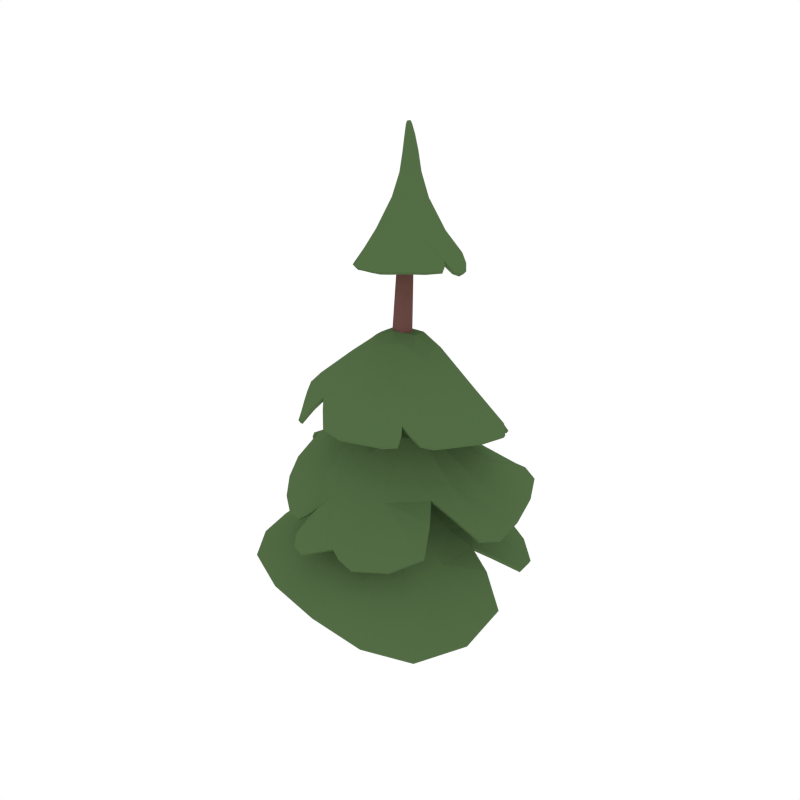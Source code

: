 # Source: PineTree_2.blend  (saved by Blender 2.79.0; exported with 4.5.12 LTS)
import bpy
from mathutils import Matrix  # noqa: F401  (used for matrix-valued properties, if any)

bpy.ops.wm.read_factory_settings(use_empty=True)
scene = bpy.context.scene
scene.name = 'Scene'

# ---- collections
col_collection_1 = bpy.data.collections.new('Collection 1'); scene.collection.children.link(col_collection_1)

# ---- materials (node trees are filled in below, after node groups)
mat_wood = bpy.data.materials.new('Wood')
mat_wood.alpha_threshold = 0.0
mat_wood.diffuse_color = (0.1529, 0.07036, 0.05951, 1.0)
mat_wood.roughness = 0.5
mat_green = bpy.data.materials.new('Green')
mat_green.alpha_threshold = 0.0
mat_green.diffuse_color = (0.08744, 0.1523, 0.05986, 1.0)
mat_green.roughness = 0.5
mat_darkgreen = bpy.data.materials.new('DarkGreen')
mat_darkgreen.alpha_threshold = 0.0
mat_darkgreen.diffuse_color = (0.05316, 0.09084, 0.03697, 1.0)
mat_darkgreen.roughness = 0.5

# ---- material node trees

# ---- world
world_world = bpy.data.worlds.new('World'); scene.world = world_world
world_world.color = (1.0, 1.0, 1.0)
world_world.use_sun_shadow = False
world_world.sun_shadow_jitter_overblur = 0.0
world_world.cycles.sampling_method = 'NONE'
world_world.cycles.sample_map_resolution = 256

# ---- meshes
me_cylinder_024 = bpy.data.meshes.new('Cylinder.024')
me_cylinder_024.from_pydata([(-0.1987, 0.0005223, -0.01642), (-0.09858, 0.207, -0.01642), (0.1291, 0.2258, -0.01642), (0.2571, 0.03827, -0.01642), (0.158, -0.1681, -0.01642), (-0.06937, -0.1869, -0.01642), (-0.1898, -0.02885, 0.8169), (-0.06423, -0.03033, 1.332), (-0.1347, -0.005009, 1.887), (-0.17, 0.1632, 3.105), (-0.152, 0.206, 3.112), (-0.1028, 0.07218, 1.899), (-0.02772, 0.05821, 1.345), (-0.1421, 0.07919, 0.8341), (-0.1068, 0.2114, 3.123), (-0.02131, 0.08184, 1.918), (0.06611, 0.0693, 1.365), (-0.01986, 0.08934, 0.8311), (-0.07942, 0.1739, 3.127), (0.0286, 0.01448, 1.924), (0.1234, -0.008149, 1.373), (0.04969, -0.01128, 0.8337), (-0.09721, 0.1311, 3.119), (-0.003118, -0.06271, 1.912), (0.08693, -0.09669, 1.36), (-0.0023, -0.12, 0.826), (-0.1423, 0.1257, 3.108), (-0.08451, -0.0724, 1.892), (-0.006903, -0.1078, 1.339), (-0.1216, -0.1275, 0.8172), (-0.08565, 0.1255, 0.4869), (0.05934, 0.1375, 0.4861), (0.141, 0.01813, 0.4868), (0.07821, -0.1127, 0.4849), (-0.06586, -0.1241, 0.4827), (-0.1479, -0.005241, 0.4826), (-0.1605, 0.02258, 1.18), (0.1969, -0.5832, 0.8548), (-0.2461, -0.5958, 0.9426), (0.0552, 0.5874, 0.8433), (0.03382, 0.03868, 1.18), (0.05181, -0.1787, 1.183), (0.4626, -0.1943, 0.8464), (-0.6034, 0.1438, 0.8567), (-0.1515, -0.1801, 1.183), (0.3953, 0.2546, 0.8783), (-0.2916, 0.5542, 0.8135), (-0.5857, -0.2674, 0.9217), (-0.4674, -0.3627, 1.854), (0.01463, 0.1572, 2.237), (-0.3917, -0.1484, 2.042), (-0.4075, 0.097, 2.05), (0.4227, 0.03166, 1.98), (0.05034, 0.03186, 2.262), (-0.08344, -0.02333, 2.276), (0.0416, 0.4099, 1.916), (-0.1197, 0.1264, 2.246), (0.2598, -0.246, 2.041), (0.3563, 0.2499, 1.912), (-0.2315, 0.3574, 1.981), (-0.3032, -0.3136, 2.001), (-0.05765, -0.3447, 2.044), (-0.1377, 0.034, 2.265), (0.2398, -0.451, 1.928), (-0.009874, 0.08019, 1.734), (-0.2602, -0.4684, 1.404), (0.4261, 0.306, 1.385), (0.09561, -0.04532, 1.715), (-0.0252, -0.1794, 1.726), (-0.2306, 0.4195, 1.411), (-0.144, -0.02613, 1.748), (0.4361, -0.09198, 1.396), (0.1977, 0.4911, 1.37), (-0.4863, 0.1193, 1.462), (-0.1273, -0.5767, 1.311), (0.1979, -0.4465, 1.325), (-0.1159, -0.142, 1.74), (-0.1278, 0.2517, 3.239), (-0.3216, 0.1843, 2.874), (-0.2588, 0.3035, 2.906), (0.1142, 0.02706, 2.909), (-0.05924, 0.2018, 3.237), (-0.08055, 0.2372, 3.24), (0.05232, 0.3175, 2.872), (-0.1081, 0.1323, 3.228), (-0.05111, -0.04144, 2.947), (0.1526, 0.1494, 2.881), (-0.09557, 0.3734, 2.886), (-0.33, 0.07773, 2.826), (-0.2371, -0.006302, 2.884), (-0.06931, 0.1581, 3.233), (-0.116, -0.1469, 2.824), (-0.1144, 0.1552, 3.446), (-0.1502, 0.1999, 3.463), (-0.1425, 0.1589, 3.446), (-0.1575, 0.1706, 3.451), (-0.1289, 0.2099, 3.467), (-0.1733, 0.2336, 3.235), (-0.1936, 0.1722, 3.228), (-0.1651, 0.1447, 3.227), (-0.193, 0.201, 3.231), (-0.1049, 0.1655, 3.548), (-0.1082, 0.1513, 3.547), (-0.1241, 0.1531, 3.546), (-0.1195, 0.1697, 3.547), (-0.1262, 0.1617, 3.546), (-0.1054, 0.2049, 3.466), (-0.09662, 0.1686, 3.451), (-0.1584, 0.184, 3.456), (-0.09356, 0.1893, 3.46), (-0.4601, -0.2327, 1.473), (0.3492, -0.8699, 0.5246), (0.6495, 0.5841, 0.5315), (-0.5123, 0.8551, 0.4863), (-0.8599, -0.4979, 0.6888), (0.08446, -0.3387, 1.102), (0.1772, 0.09472, 1.105), (-0.1888, 0.2044, 1.088), (-0.3071, -0.1911, 1.118), (-0.4633, 0.375, 0.8227), (0.2724, 0.43, 0.8661), (0.3714, -0.4471, 0.817), (-0.4443, -0.4811, 0.9456), (-0.3587, -0.9066, 0.7006), (0.1944, 0.9202, 0.5609), (-0.1661, -0.3364, 1.124), (0.02653, 0.2257, 1.095), (-0.02199, -0.6251, 0.9125), (-0.1127, 0.5265, 0.8931), (-0.05354, -0.1905, 1.183), (0.7966, -0.3394, 0.4487), (-0.9011, 0.3609, 0.5289), (0.209, -0.1711, 1.099), (-0.3154, 0.04692, 1.099), (-0.06776, 0.03258, 1.18), (0.05094, -0.06546, 1.182), (0.3585, 0.008215, 0.9686), (-0.5463, -0.05565, 0.9563), (-0.1627, -0.07697, 1.182), (0.6543, 0.04312, 0.7417), (0.5797, 0.2206, 0.7336), (-0.1393, 0.9571, 0.6476), (-0.2075, 0.9123, 0.6341), (-0.8899, -0.003956, 0.7408), (-0.852, -0.1003, 0.7544), (-0.5047, -0.417, 1.795), (-0.42, -0.5575, 1.745), (0.5299, -0.3771, 1.809), (0.5319, 0.3789, 1.612), (-0.4187, 0.4702, 1.763), (-0.1736, -0.1091, 2.21), (0.1109, -0.07208, 2.214), (0.1333, 0.1835, 2.154), (-0.1464, 0.2163, 2.173), (0.2144, 0.3416, 1.901), (0.3493, -0.1314, 2.026), (-0.1946, -0.2872, 2.077), (-0.3564, 0.2418, 2.024), (-0.6276, 0.09231, 1.848), (0.6655, -0.06398, 1.763), (-0.2255, 0.1067, 2.2), (0.1751, 0.04621, 2.188), (-0.4107, -0.04407, 2.057), (0.3601, 0.1422, 2.0), (-0.1253, 0.07108, 2.257), (-0.01307, -0.6305, 1.788), (0.1513, 0.5788, 1.608), (-0.06691, -0.1297, 2.223), (0.0117, 0.2486, 2.151), (0.03322, 0.09768, 2.249), (-0.01477, 0.003662, 2.269), (0.07497, -0.2269, 2.127), (-0.08523, 0.3637, 2.008), (-0.0522, 0.1464, 2.24), (0.114, -0.4218, 1.988), (0.3428, -0.4561, 1.867), (0.6466, 0.1736, 1.788), (0.6079, 0.2105, 1.769), (-0.09293, 0.5603, 1.789), (-0.1525, 0.5255, 1.807), (-0.3314, -0.5175, 1.851), (-0.2261, -0.02293, 2.212), (-0.2465, -0.513, 1.856), (-0.5953, -0.2553, 1.848), (-0.4512, -0.2766, 1.923), (-0.1071, 0.017, 2.268), (-0.3142, -0.1845, 2.073), (-0.4049, -0.3558, 1.898), (0.2969, -0.5781, 1.82), (-0.2227, -0.8402, 1.019), (0.7919, -0.01122, 1.08), (0.2154, 0.8187, 1.064), (-0.7704, 0.1603, 1.218), (-0.08324, -0.3125, 1.625), (0.2079, -0.09236, 1.63), (0.07761, 0.204, 1.639), (-0.2451, 0.04791, 1.68), (-0.008196, 0.4805, 1.385), (0.4669, 0.08039, 1.399), (0.01365, -0.5032, 1.366), (-0.7437, -0.09509, 1.349), (-0.6361, -0.4539, 1.204), (0.6963, 0.4571, 1.117), (-0.2545, -0.1098, 1.682), (0.2061, 0.07578, 1.63), (-0.3548, -0.3785, 1.451), (0.2924, 0.3647, 1.436), (-0.1214, -0.09277, 1.742), (0.3994, -0.6487, 1.0), (-0.3092, 0.7275, 1.098), (0.05543, -0.2708, 1.621), (-0.09061, 0.1924, 1.658), (0.04206, 0.02143, 1.725), (0.03751, -0.1121, 1.72), (0.2597, -0.2326, 1.46), (-0.3159, 0.2561, 1.499), (-0.07898, 0.03251, 1.741), (0.4801, -0.3444, 1.233), (0.5338, -0.1905, 1.23), (0.5073, 0.6672, 1.196), (0.439, 0.678, 1.185), (-0.5094, 0.4863, 1.271), (-0.5401, 0.4039, 1.28), (-0.05688, -0.8026, 1.037), (-0.1739, -0.2498, 1.658), (0.0891, -0.7664, 1.024), (-0.4002, -0.6929, 1.135), (-0.2401, -0.6531, 1.178), (-0.07274, -0.1454, 1.734), (-0.1725, -0.4589, 1.429), (-0.2349, -0.6807, 1.164), (-0.4261, 0.004441, 2.634), (0.03821, -0.2, 2.742), (0.2986, 0.1602, 2.69), (-0.1302, 0.4838, 2.714), (-0.2331, 0.1412, 3.063), (-0.08872, 0.07167, 3.1), (0.008613, 0.1816, 3.082), (-0.1126, 0.286, 3.077), (0.1142, 0.2344, 2.878), (0.02787, -0.02435, 2.932), (-0.2863, 0.0545, 2.88), (-0.1909, 0.3562, 2.902), (-0.3441, 0.3686, 2.72), (0.219, -0.08766, 2.753), (-0.1948, 0.2535, 3.081), (-0.01173, 0.1112, 3.091), (-0.3017, 0.2385, 2.897), (0.1152, 0.09711, 2.928), (-0.06476, 0.2206, 3.239), (-0.2866, -0.1393, 2.678), (0.18, 0.3666, 2.675), (-0.1856, 0.09388, 3.081), (-0.03407, 0.257, 3.076), (-0.1028, 0.2487, 3.24), (-0.1365, 0.1344, 3.227), (-0.1397, 0.01162, 2.991), (-0.02832, 0.3327, 2.917), (-0.08423, 0.1398, 3.23), (-0.167, -0.09384, 2.864), (-0.08417, -0.1024, 2.88), (0.2766, 0.02864, 2.781), (0.271, 0.05752, 2.771), (0.04482, 0.4289, 2.757), (0.005431, 0.4302, 2.76), (-0.3992, -0.01481, 2.665), (-0.2294, 0.1944, 3.074), (-0.3835, -0.02639, 2.671), (-0.4295, 0.1967, 2.699), (-0.3894, 0.1401, 2.732), (-0.06157, 0.181, 3.235), (-0.3003, 0.1432, 2.895), (-0.3863, 0.09052, 2.714), (-0.1059, -0.2188, 2.724), (-0.1791, 0.1791, 3.348), (-0.1148, 0.1552, 3.341), (-0.08271, 0.2058, 3.359), (-0.1351, 0.2374, 3.37), (-0.1675, 0.2228, 3.364), (-0.08784, 0.1749, 3.348), (-0.1282, 0.1551, 3.445), (-0.157, 0.1613, 3.342), (-0.1, 0.2295, 3.368), (-0.1579, 0.177, 3.453), (-0.1535, 0.1646, 3.448), (-0.1167, 0.2094, 3.467), (-0.1801, 0.1992, 3.355), (-0.1406, 0.2066, 3.466), (-0.1523, 0.2466, 3.237), (-0.1879, 0.217, 3.233), (-0.1866, 0.1587, 3.227), (-0.1933, 0.1859, 3.229), (-0.1366, 0.1581, 3.522), (-0.1108, 0.1485, 3.522), (-0.09865, 0.17, 3.526), (-0.12, 0.1828, 3.527), (-0.1311, 0.1779, 3.525), (-0.1015, 0.1554, 3.524), (-0.123, 0.1646, 3.546), (-0.1291, 0.1515, 3.521), (-0.1044, 0.1786, 3.528), (-0.1063, 0.1587, 3.548), (-0.116, 0.1521, 3.547), (-0.1119, 0.168, 3.548), (-0.1373, 0.1675, 3.523), (-0.1242, 0.1584, 3.546), (-0.1566, 0.1916, 3.459), (-0.1031, 0.1595, 3.448), (-0.09702, 0.1978, 3.463), (-0.09382, 0.1795, 3.456), (0.2163, -0.3362, 2.011), (0.3732, -0.424, 1.869), (-0.4442, -0.05091, 1.536), (-0.6927, -0.168, 1.34), (0.6278, -0.6754, 0.4344), (0.4797, 0.7491, 0.555), (-0.6712, -0.7608, 0.7144), (-0.7231, 0.6569, 0.4745), (-0.2986, -0.3324, 1.078), (0.2165, -0.3191, 1.021), (0.1578, 0.2357, 1.04), (-0.3128, 0.1983, 1.021), (0.005523, -0.9411, 0.6398), (-0.06049, 1.016, 0.5811), (-0.04364, -0.3585, 1.117), (-0.08409, 0.2082, 1.108), (0.8181, -0.04044, 0.5552), (-0.9791, 0.0973, 0.6256), (0.1845, -0.04003, 1.128), (-0.3088, -0.07039, 1.125), (-0.05912, -0.07535, 1.182), (0.5074, 0.07541, 0.8529), (0.6881, 0.4122, 0.5658), (-0.1517, 0.8774, 0.689), (-0.3225, 0.9441, 0.5456), (-0.9213, -0.2378, 0.6825), (-0.7941, -0.03808, 0.8065), (-0.3797, -0.5798, 1.761), (0.5954, -0.2653, 1.8), (-0.5704, 0.3177, 1.815), (0.3724, 0.4903, 1.58), (-0.2394, 0.1865, 2.145), (-0.144, -0.158, 2.191), (0.2009, -0.04961, 2.158), (0.1139, 0.2531, 2.085), (-0.6245, -0.1255, 1.86), (0.6969, 0.1185, 1.743), (-0.2324, 0.03205, 2.21), (0.1491, 0.1186, 2.184), (0.1649, -0.626, 1.823), (-0.0357, 0.6126, 1.682), (0.01847, -0.08816, 2.24), (-0.06606, 0.2338, 2.176), (-0.04674, 0.0724, 2.255), (0.131, -0.322, 2.054), (0.363, -0.5127, 1.822), (0.5913, 0.1785, 1.822), (0.6152, 0.2753, 1.682), (-0.2527, 0.542, 1.743), (-0.104, 0.5039, 1.855), (-0.2839, -0.464, 1.915), (-0.1719, -0.5924, 1.779), (-0.1903, -0.05217, 2.223), (-0.5516, -0.3386, 1.822), (-0.391, -0.2714, 1.964), (-0.4592, -0.4901, 1.768), (-0.1481, -0.8538, 1.001), (0.7786, 0.1881, 1.105), (-0.815, -0.04109, 1.267), (-0.02948, 0.814, 1.054), (-0.2983, -0.03465, 1.656), (-0.01134, -0.3493, 1.565), (0.2851, 0.009621, 1.571), (-0.004673, 0.2797, 1.579), (-0.5096, -0.6102, 1.174), (0.5906, 0.6615, 1.14), (-0.2144, -0.1948, 1.673), (0.1378, 0.1365, 1.649), (0.5514, -0.4901, 1.085), (-0.5078, 0.6035, 1.176), (0.123, -0.1759, 1.65), (-0.1617, 0.1235, 1.685), (-0.03419, -0.04982, 1.732), (0.402, -0.2364, 1.322), (0.7167, -0.1383, 1.102), (0.4542, 0.623, 1.23), (0.385, 0.7655, 1.113), (-0.6615, 0.3587, 1.218), (-0.4686, 0.4088, 1.324), (0.02935, -0.7517, 1.066), (0.1899, -0.7607, 0.9794), (-0.123, -0.262, 1.659), (-0.3098, -0.7059, 1.124), (-0.2091, -0.6171, 1.218), (-0.259, -0.7772, 1.078), (-0.4193, -0.02073, 2.635), (0.1191, -0.1627, 2.753), (-0.2494, 0.4571, 2.721), (0.2597, 0.2599, 2.669), (-0.1585, 0.2778, 3.08), (-0.2165, 0.1228, 3.078), (-0.04736, 0.08196, 3.097), (-0.005177, 0.2203, 3.079), (-0.4067, 0.2658, 2.712), (0.2881, -0.0116, 2.756), (-0.2192, 0.2225, 3.079), (-0.00364, 0.1495, 3.095), (-0.1874, -0.1991, 2.712), (0.09621, 0.4373, 2.705), (-0.1362, 0.08787, 3.11), (-0.07365, 0.2721, 3.086), (-0.1367, 0.1629, 3.522), (-0.1288, -0.06044, 2.921), (-0.03352, -0.2139, 2.729), (0.2493, 0.04703, 2.796), (0.301, 0.08647, 2.728), (-0.03057, 0.4682, 2.719), (0.01737, 0.4052, 2.788), (-0.3819, -0.006966, 2.689), (-0.3649, -0.07114, 2.654), (-0.2249, 0.1702, 3.08), (-0.421, 0.1564, 2.699), (-0.3671, 0.1256, 2.752), (-0.4162, 0.04632, 2.661), (-0.1796, 0.1887, 3.351), (-0.1733, 0.1701, 3.345), (-0.1356, 0.1554, 3.34), (-0.09778, 0.1615, 3.343), (-0.08335, 0.1912, 3.354), (-0.08768, 0.2186, 3.364), (-0.1168, 0.2364, 3.37), (-0.1528, 0.2327, 3.368), (-0.1772, 0.2106, 3.359), (-0.1392, 0.1571, 3.502), (-0.1199, 0.1489, 3.521), (-0.1047, 0.1532, 3.503), (-0.09934, 0.163, 3.525), (-0.09961, 0.1806, 3.511), (-0.1118, 0.1819, 3.528), (-0.1298, 0.1878, 3.511), (-0.1354, 0.1723, 3.524), (-0.1154, 0.1605, 3.547), (0.3188, -0.422, 1.901), (0.4591, -0.4223, 1.822), (-0.7177, -0.2858, 1.251), (-0.6663, -0.1035, 1.397), (-0.1565, 0.01855, 1.156), (0.1895, -0.5736, 0.8348), (-0.2441, -0.5863, 0.9206), (0.05191, 0.5781, 0.8212), (0.03089, 0.03446, 1.156), (0.04739, -0.1754, 1.159), (0.4509, -0.1904, 0.8265), (-0.5945, 0.1377, 0.8354), (-0.1484, -0.1774, 1.158), (0.3854, 0.2491, 0.8574), (-0.2848, 0.5457, 0.7921), (-0.5765, -0.265, 0.8995), (-0.4596, -0.3539, 1.834), (0.01095, 0.1486, 2.215), (-0.3823, -0.1426, 2.021), (-0.3963, 0.09342, 2.03), (0.4118, 0.03057, 1.959), (0.04494, 0.03125, 2.238), (-0.08143, -0.01996, 2.251), (0.03667, 0.3958, 1.899), (-0.1155, 0.1199, 2.222), (0.2523, -0.239, 2.019), (0.3482, 0.2379, 1.894), (-0.2264, 0.3445, 1.962), (-0.2946, -0.3055, 1.98), (-0.05694, -0.3336, 2.023), (-0.1329, 0.03326, 2.24), (0.2338, -0.4423, 1.907), (-0.01155, 0.07413, 1.71), (-0.2574, -0.4556, 1.385), (0.4164, 0.3013, 1.363), (0.08856, -0.04492, 1.691), (-0.02809, -0.172, 1.703), (-0.227, 0.4082, 1.39), (-0.1394, -0.02673, 1.723), (0.4243, -0.08643, 1.377), (0.196, 0.4799, 1.349), (-0.4767, 0.1137, 1.44), (-0.1258, -0.5637, 1.292), (0.1905, -0.4351, 1.306), (-0.114, -0.1368, 1.715), (-0.1272, 0.232, 3.234), (-0.3052, 0.1859, 2.859), (-0.2464, 0.2924, 2.892), (0.1036, 0.03374, 2.889), (-0.07789, 0.2002, 3.228), (-0.092, 0.2216, 3.233), (0.04204, 0.3054, 2.857), (-0.1096, 0.1507, 3.219), (-0.05232, -0.02775, 2.928), (0.1386, 0.1452, 2.864), (-0.09731, 0.3572, 2.871), (-0.3137, 0.08116, 2.812), (-0.226, 0.004884, 2.868), (-0.0851, 0.1674, 3.223), (-0.1131, -0.1327, 2.807), (-0.118, 0.1748, 3.447), (-0.1367, 0.1878, 3.452), (-0.1352, 0.1775, 3.447), (-0.1394, 0.1777, 3.445), (-0.1265, 0.192, 3.456), (-0.1601, 0.219, 3.23), (-0.1747, 0.1768, 3.222), (-0.1565, 0.1616, 3.219), (-0.1735, 0.1987, 3.226), (-0.1169, 0.1591, 3.53), (-0.1175, 0.1659, 3.535), (-0.1128, 0.1645, 3.531), (-0.1136, 0.1594, 3.526), (-0.1138, 0.1613, 3.526), (-0.116, 0.1894, 3.457), (-0.1146, 0.1774, 3.451), (-0.1394, 0.1839, 3.448), (-0.1132, 0.1868, 3.456), (-0.4507, -0.2263, 1.452), (0.3413, -0.8602, 0.505), (0.6397, 0.5779, 0.5108), (-0.5043, 0.8467, 0.4656), (-0.8507, -0.4949, 0.6667), (0.07839, -0.3309, 1.08), (0.1693, 0.08972, 1.082), (-0.1836, 0.1965, 1.065), (-0.2996, -0.1886, 1.094), (-0.455, 0.3671, 0.8019), (0.2654, 0.4218, 0.8448), (0.3608, -0.44, 0.7977), (-0.4378, -0.4748, 0.9232), (-0.3571, -0.8967, 0.6788), (0.1894, 0.9107, 0.5395), (-0.1634, -0.3292, 1.101), (0.02383, 0.2174, 1.072), (-0.02486, -0.6146, 0.8914), (-0.1105, 0.5176, 0.8706), (-0.05388, -0.1876, 1.158), (0.7847, -0.3341, 0.4296), (-0.8922, 0.3534, 0.5082), (0.1991, -0.1678, 1.078), (-0.3073, 0.04203, 1.077), (-0.06728, 0.02898, 1.155), (0.04756, -0.06607, 1.157), (0.3474, 0.006996, 0.9476), (-0.537, -0.05734, 0.934), (-0.1595, -0.0775, 1.157), (0.643, 0.04643, 0.7213), (0.5693, 0.2158, 0.7128), (-0.142, 0.9481, 0.6252), (-0.2007, 0.9041, 0.6127), (-0.8814, -0.01005, 0.7192), (-0.8424, -0.09878, 0.7323), (-0.4971, -0.4081, 1.774), (-0.4103, -0.5494, 1.726), (0.5215, -0.3707, 1.788), (0.5242, 0.3656, 1.596), (-0.4129, 0.4575, 1.745), (-0.1672, -0.1023, 2.188), (0.1038, -0.06722, 2.191), (0.1255, 0.1731, 2.135), (-0.1416, 0.2051, 2.153), (0.2074, 0.3279, 1.885), (0.339, -0.1283, 2.004), (-0.1904, -0.277, 2.056), (-0.3474, 0.2329, 2.004), (-0.6161, 0.0892, 1.828), (0.6542, -0.06317, 1.742), (-0.2164, 0.1017, 2.178), (0.1654, 0.04469, 2.166), (-0.3995, -0.04313, 2.036), (0.3504, 0.135, 1.979), (-0.1215, 0.06796, 2.232), (-0.011, -0.6188, 1.768), (0.1448, 0.5647, 1.592), (-0.06655, -0.1209, 2.2), (0.008, 0.2354, 2.133), (0.02929, 0.09314, 2.225), (-0.0164, 0.004348, 2.244), (0.07161, -0.2178, 2.105), (-0.08493, 0.3498, 1.99), (-0.05187, 0.1392, 2.217), (0.1121, -0.4118, 1.967), (0.3353, -0.4483, 1.846), (0.636, 0.1718, 1.767), (0.6002, 0.1983, 1.752), (-0.09792, 0.5466, 1.771), (-0.1485, 0.5121, 1.789), (-0.3222, -0.5095, 1.831), (-0.2176, -0.0203, 2.189), (-0.2448, -0.5009, 1.836), (-0.5859, -0.2494, 1.827), (-0.4432, -0.2682, 1.902), (-0.1041, 0.017, 2.243), (-0.3054, -0.1771, 2.052), (-0.3965, -0.3473, 1.878), (0.2912, -0.5693, 1.799), (-0.2214, -0.8276, 0.9991), (0.7801, -0.007316, 1.06), (0.2153, 0.8067, 1.043), (-0.7603, 0.1544, 1.198), (-0.08324, -0.3005, 1.605), (0.1972, -0.08825, 1.609), (0.0743, 0.1944, 1.617), (-0.2366, 0.04336, 1.658), (-0.007413, 0.4683, 1.365), (0.4551, 0.07985, 1.378), (0.009074, -0.4899, 1.348), (-0.734, -0.09968, 1.328), (-0.6271, -0.4457, 1.184), (0.6855, 0.4534, 1.096), (-0.2456, -0.1065, 1.66), (0.1967, 0.07239, 1.608), (-0.3475, -0.3687, 1.431), (0.2866, 0.3564, 1.414), (-0.1192, -0.0902, 1.717), (0.3931, -0.637, 0.9816), (-0.3067, 0.7155, 1.077), (0.04835, -0.2601, 1.602), (-0.08822, 0.182, 1.636), (0.0376, 0.01925, 1.7), (0.03256, -0.1087, 1.696), (0.2493, -0.2236, 1.442), (-0.3087, 0.2474, 1.478), (-0.07815, 0.02932, 1.716), (0.4722, -0.3348, 1.213), (0.5226, -0.1831, 1.212), (0.4987, 0.6617, 1.174), (0.4376, 0.6671, 1.164), (-0.5052, 0.4759, 1.25), (-0.531, 0.3974, 1.259), (-0.05929, -0.7893, 1.019), (-0.1697, -0.24, 1.636), (0.08325, -0.7537, 1.006), (-0.398, -0.6802, 1.116), (-0.2399, -0.6392, 1.16), (-0.07308, -0.1405, 1.709), (-0.1687, -0.4459, 1.411), (-0.229, -0.6691, 1.145), (-0.4102, 0.007264, 2.619), (0.03522, -0.1867, 2.723), (0.2852, 0.1541, 2.673), (-0.1305, 0.4682, 2.698), (-0.2153, 0.145, 3.053), (-0.08929, 0.08768, 3.085), (-0.007793, 0.1793, 3.068), (-0.1137, 0.2675, 3.067), (0.1007, 0.2259, 2.862), (0.02104, -0.01276, 2.913), (-0.2725, 0.06332, 2.866), (-0.1846, 0.341, 2.887), (-0.3318, 0.3584, 2.705), (0.2102, -0.079, 2.733), (-0.1819, 0.2401, 3.071), (-0.02501, 0.1191, 3.075), (-0.2861, 0.2325, 2.883), (0.102, 0.09809, 2.91), (-0.08123, 0.2109, 3.231), (-0.275, -0.1286, 2.663), (0.1683, 0.3567, 2.659), (-0.1758, 0.1082, 3.068), (-0.04508, 0.2426, 3.066), (-0.1086, 0.2299, 3.234), (-0.1324, 0.1527, 3.219), (-0.1342, 0.02503, 2.974), (-0.03438, 0.3176, 2.903), (-0.09387, 0.1552, 3.22), (-0.1595, -0.08124, 2.847), (-0.08351, -0.08878, 2.862), (0.2662, 0.03336, 2.761), (0.2578, 0.05388, 2.752), (0.03595, 0.417, 2.739), (0.001815, 0.415, 2.744), (-0.3846, -0.008699, 2.649), (-0.211, 0.1932, 3.064), (-0.3709, -0.01682, 2.656), (-0.4137, 0.1979, 2.683), (-0.374, 0.1455, 2.717), (-0.07958, 0.1853, 3.226), (-0.2832, 0.1454, 2.882), (-0.3694, 0.09089, 2.701), (-0.1033, -0.2042, 2.707), (-0.1605, 0.1854, 3.343), (-0.1178, 0.1748, 3.338), (-0.1022, 0.2037, 3.355), (-0.1332, 0.218, 3.364), (-0.1538, 0.2089, 3.358), (-0.1052, 0.1843, 3.344), (-0.1256, 0.1749, 3.446), (-0.1493, 0.1796, 3.339), (-0.1111, 0.2134, 3.362), (-0.1389, 0.1797, 3.446), (-0.1404, 0.1796, 3.446), (-0.1209, 0.1915, 3.457), (-0.1606, 0.1979, 3.35), (-0.1319, 0.1908, 3.454), (-0.1447, 0.2284, 3.232), (-0.1705, 0.2079, 3.228), (-0.1725, 0.1717, 3.22), (-0.1737, 0.186, 3.224), (-0.1194, 0.166, 3.513), (-0.1154, 0.168, 3.522), (-0.1178, 0.167, 3.52), (-0.1172, 0.1667, 3.513), (-0.1191, 0.1665, 3.511), (-0.1187, 0.1655, 3.522), (-0.1146, 0.1606, 3.524), (-0.121, 0.1697, 3.519), (-0.1153, 0.1646, 3.516), (-0.1171, 0.1619, 3.527), (-0.113, 0.165, 3.528), (-0.1129, 0.1599, 3.524), (-0.1196, 0.1672, 3.511), (-0.1137, 0.1607, 3.525), (-0.1394, 0.1851, 3.449), (-0.1153, 0.1754, 3.449), (-0.1134, 0.1875, 3.456), (-0.1135, 0.183, 3.454), (0.2098, -0.3282, 1.989), (0.3657, -0.4161, 1.848), (-0.4341, -0.05057, 1.514), (-0.6838, -0.1616, 1.319), (0.6169, -0.668, 0.4154), (0.4726, 0.7408, 0.5338), (-0.6649, -0.7543, 0.692), (-0.7146, 0.6489, 0.4539), (-0.2922, -0.3268, 1.055), (0.2068, -0.3124, 1.001), (0.1516, 0.2278, 1.018), (-0.305, 0.1909, 0.9996), (0.002068, -0.9302, 0.6191), (-0.06501, 1.007, 0.5596), (-0.04514, -0.3504, 1.094), (-0.08272, 0.2001, 1.085), (0.8061, -0.03576, 0.5359), (-0.9702, 0.08992, 0.6048), (0.1752, -0.04101, 1.106), (-0.3006, -0.07147, 1.102), (-0.05908, -0.07575, 1.156), (0.4971, 0.07411, 0.8313), (0.6773, 0.4071, 0.5455), (-0.1492, 0.869, 0.6662), (-0.3146, 0.9357, 0.5249), (-0.9114, -0.2359, 0.6607), (-0.7854, -0.03994, 0.7839), (-0.369, -0.5722, 1.742), (0.5851, -0.2623, 1.779), (-0.5612, 0.3091, 1.795), (0.3653, 0.4765, 1.564), (-0.2312, 0.1776, 2.125), (-0.1401, -0.1488, 2.169), (0.1912, -0.047, 2.137), (0.1072, 0.24, 2.067), (-0.6132, -0.1241, 1.839), (0.6855, 0.1188, 1.723), (-0.2229, 0.03091, 2.187), (0.1402, 0.1123, 2.163), (0.1637, -0.6154, 1.801), (-0.04206, 0.5985, 1.666), (0.01519, -0.08089, 2.217), (-0.06529, 0.2211, 2.156), (-0.04699, 0.06904, 2.23), (0.1273, -0.3133, 2.032), (0.3554, -0.5049, 1.8), (0.5824, 0.1709, 1.801), (0.6075, 0.2622, 1.666), (-0.2481, 0.5284, 1.726), (-0.104, 0.4905, 1.836), (-0.2797, -0.4537, 1.894), (-0.1694, -0.5803, 1.759), (-0.1828, -0.04705, 2.201), (-0.5438, -0.3301, 1.801), (-0.3824, -0.2633, 1.944), (-0.4511, -0.4812, 1.748), (-0.1498, -0.8406, 0.9819), (0.767, 0.1873, 1.085), (-0.8047, -0.04674, 1.246), (-0.0284, 0.8017, 1.034), (-0.288, -0.03505, 1.635), (-0.01567, -0.3364, 1.547), (0.2737, 0.009339, 1.55), (-0.004602, 0.268, 1.558), (-0.5028, -0.6, 1.154), (0.5803, 0.6571, 1.119), (-0.2072, -0.1879, 1.651), (0.131, 0.13, 1.627), (0.5446, -0.4791, 1.066), (-0.5048, 0.5918, 1.156), (0.1137, -0.1679, 1.63), (-0.1561, 0.1154, 1.663), (-0.0363, -0.04938, 1.707), (0.3921, -0.2281, 1.303), (0.7052, -0.1319, 1.083), (0.4495, 0.6148, 1.208), (0.3846, 0.7537, 1.092), (-0.6517, 0.3526, 1.197), (-0.4617, 0.4007, 1.303), (0.02477, -0.7386, 1.047), (0.1842, -0.7481, 0.9613), (-0.1205, -0.251, 1.639), (-0.3101, -0.6923, 1.105), (-0.205, -0.604, 1.199), (-0.2547, -0.7657, 1.058), (-0.4044, -0.01553, 2.619), (0.1127, -0.1516, 2.734), (-0.243, 0.4429, 2.705), (0.2468, 0.2517, 2.653), (-0.1517, 0.2606, 3.07), (-0.2024, 0.1335, 3.067), (-0.05523, 0.09525, 3.081), (-0.02023, 0.2113, 3.067), (-0.3916, 0.2604, 2.697), (0.2788, -0.00399, 2.736), (-0.2025, 0.2145, 3.069), (-0.01929, 0.1526, 3.08), (-0.1791, -0.1862, 2.696), (0.08524, 0.4268, 2.689), (-0.1309, 0.1039, 3.096), (-0.08005, 0.2548, 3.076), (-0.1188, 0.1661, 3.512), (-0.1241, -0.04803, 2.902), (-0.03454, -0.1996, 2.711), (0.2372, 0.04681, 2.776), (0.2876, 0.08136, 2.71), (-0.03327, 0.4527, 2.704), (0.01179, 0.3912, 2.772), (-0.3683, 0.001163, 2.673), (-0.3525, -0.06124, 2.639), (-0.2064, 0.1707, 3.07), (-0.4057, 0.1615, 2.683), (-0.3506, 0.1287, 2.738), (-0.3995, 0.04671, 2.647), (-0.16, 0.1903, 3.347), (-0.1598, 0.1845, 3.341), (-0.1325, 0.175, 3.338), (-0.1092, 0.1776, 3.34), (-0.1026, 0.1952, 3.35), (-0.1043, 0.2084, 3.358), (-0.1216, 0.2176, 3.364), (-0.1444, 0.2152, 3.362), (-0.1594, 0.2025, 3.354), (-0.1261, 0.1721, 3.499), (-0.117, 0.1687, 3.52), (-0.1169, 0.169, 3.505), (-0.1186, 0.167, 3.521), (-0.1158, 0.1707, 3.503), (-0.1157, 0.1657, 3.514), (-0.1215, 0.1731, 3.497), (-0.1202, 0.1653, 3.51), (-0.1137, 0.161, 3.522), (0.3113, -0.4141, 1.88), (0.4517, -0.4144, 1.801), (-0.7084, -0.2781, 1.231), (-0.6573, -0.1027, 1.375)], [], [(0, 1, 2, 3, 4, 5), (34, 29, 6, 35), (29, 28, 7, 6), (28, 27, 8, 7), (27, 26, 9, 8), (33, 25, 29, 34), (25, 24, 28, 29), (24, 23, 27, 28), (23, 22, 26, 27), (32, 21, 25, 33), (21, 20, 24, 25), (20, 19, 23, 24), (19, 18, 22, 23), (31, 17, 21, 32), (17, 16, 20, 21), (16, 15, 19, 20), (15, 14, 18, 19), (30, 13, 17, 31), (13, 12, 16, 17), (12, 11, 15, 16), (11, 10, 14, 15), (35, 6, 13, 30), (6, 7, 12, 13), (7, 8, 11, 12), (8, 9, 10, 11), (26, 22, 18, 14, 10, 9), (0, 35, 30, 1), (1, 30, 31, 2), (2, 31, 32, 3), (3, 32, 33, 4), (4, 33, 34, 5), (5, 34, 35, 0), (36, 138, 330, 134), (36, 134, 325, 117), (36, 117, 321, 133), (36, 133, 329, 138), (37, 127, 322, 111), (37, 111, 314, 121), (37, 121, 319, 115), (37, 115, 324, 127), (38, 122, 316, 123), (38, 123, 322, 127), (38, 127, 324, 125), (38, 125, 318, 122), (39, 120, 315, 124), (39, 124, 323, 141), (39, 141, 333, 128), (39, 128, 325, 126), (39, 126, 320, 120), (40, 135, 328, 116), (40, 116, 320, 126), (40, 126, 325, 134), (40, 134, 330, 135), (41, 115, 319, 132), (41, 132, 328, 135), (41, 135, 330, 129), (41, 129, 324, 115), (42, 121, 314, 130), (42, 130, 326, 139), (42, 139, 331, 136), (42, 136, 328, 132), (42, 132, 319, 121), (43, 119, 317, 131), (43, 131, 327, 143), (43, 143, 336, 137), (43, 137, 329, 133), (43, 133, 321, 119), (44, 125, 324, 129), (44, 129, 330, 138), (44, 138, 329, 118), (44, 118, 318, 125), (45, 136, 331, 140), (45, 140, 332, 112), (45, 112, 315, 120), (45, 120, 320, 116), (45, 116, 328, 136), (46, 128, 333, 142), (46, 142, 334, 113), (46, 113, 317, 119), (46, 119, 321, 117), (46, 117, 325, 128), (47, 137, 336, 144), (47, 144, 335, 114), (47, 114, 316, 122), (47, 122, 318, 118), (47, 118, 329, 137), (48, 184, 363, 145), (48, 145, 365, 187), (48, 187, 364, 184), (49, 173, 353, 169), (49, 169, 348, 152), (49, 152, 344, 168), (49, 168, 352, 173), (50, 162, 345, 183), (50, 183, 363, 184), (50, 184, 364, 186), (50, 186, 362, 181), (50, 181, 347, 162), (51, 157, 339, 158), (51, 158, 345, 162), (51, 162, 347, 160), (51, 160, 341, 157), (52, 155, 338, 159), (52, 159, 346, 176), (52, 176, 356, 163), (52, 163, 348, 161), (52, 161, 343, 155), (53, 170, 351, 151), (53, 151, 343, 161), (53, 161, 348, 169), (53, 169, 353, 170), (54, 150, 342, 167), (54, 167, 351, 170), (54, 170, 353, 185), (54, 185, 362, 150), (55, 154, 340, 166), (55, 166, 350, 178), (55, 178, 359, 172), (55, 172, 352, 168), (55, 168, 344, 154), (56, 160, 347, 164), (56, 164, 353, 173), (56, 173, 352, 153), (56, 153, 341, 160), (57, 171, 354, 310), (57, 310, 442, 311), (57, 311, 443, 147), (57, 147, 338, 155), (57, 155, 343, 151), (57, 151, 351, 171), (58, 163, 356, 177), (58, 177, 357, 148), (58, 148, 340, 154), (58, 154, 344, 152), (58, 152, 348, 163), (59, 172, 359, 179), (59, 179, 358, 149), (59, 149, 339, 157), (59, 157, 341, 153), (59, 153, 352, 172), (60, 150, 362, 186), (60, 186, 364, 187), (60, 187, 365, 146), (60, 146, 337, 180), (60, 180, 360, 156), (60, 156, 342, 150), (61, 156, 360, 182), (61, 182, 361, 165), (61, 165, 349, 174), (61, 174, 354, 171), (61, 171, 351, 167), (61, 167, 342, 156), (62, 181, 362, 185), (62, 185, 353, 164), (62, 164, 347, 181), (63, 310, 354, 174), (63, 174, 349, 188), (63, 188, 355, 175), (63, 175, 442, 310), (64, 216, 382, 212), (64, 212, 377, 195), (64, 195, 373, 211), (64, 211, 381, 216), (65, 205, 374, 226), (65, 226, 392, 227), (65, 227, 393, 229), (65, 229, 391, 224), (65, 224, 376, 205), (66, 198, 367, 202), (66, 202, 375, 219), (66, 219, 385, 206), (66, 206, 377, 204), (66, 204, 372, 198), (67, 213, 380, 194), (67, 194, 372, 204), (67, 204, 377, 212), (67, 212, 382, 213), (68, 193, 371, 210), (68, 210, 380, 213), (68, 213, 382, 228), (68, 228, 391, 193), (69, 197, 369, 209), (69, 209, 379, 221), (69, 221, 388, 215), (69, 215, 381, 211), (69, 211, 373, 197), (70, 203, 376, 207), (70, 207, 382, 216), (70, 216, 381, 196), (70, 196, 370, 203), (71, 214, 383, 218), (71, 218, 384, 190), (71, 190, 367, 198), (71, 198, 372, 194), (71, 194, 380, 214), (72, 206, 385, 220), (72, 220, 386, 191), (72, 191, 369, 197), (72, 197, 373, 195), (72, 195, 377, 206), (73, 215, 388, 222), (73, 222, 387, 192), (73, 192, 368, 200), (73, 200, 445, 312), (73, 312, 370, 196), (73, 196, 381, 215), (74, 193, 391, 229), (74, 229, 393, 230), (74, 230, 394, 189), (74, 189, 366, 223), (74, 223, 389, 199), (74, 199, 371, 193), (75, 199, 389, 225), (75, 225, 390, 208), (75, 208, 378, 217), (75, 217, 383, 214), (75, 214, 380, 210), (75, 210, 371, 199), (76, 224, 391, 228), (76, 228, 382, 207), (76, 207, 376, 224), (77, 254, 410, 238), (77, 238, 399, 288), (77, 288, 431, 277), (77, 277, 430, 254), (78, 247, 403, 268), (78, 268, 421, 269), (78, 269, 422, 271), (78, 271, 420, 266), (78, 266, 405, 247), (79, 242, 397, 243), (79, 243, 403, 247), (79, 247, 405, 245), (79, 245, 399, 242), (80, 240, 396, 244), (80, 244, 404, 261), (80, 261, 414, 248), (80, 248, 406, 246), (80, 246, 401, 240), (81, 270, 406, 237), (81, 237, 402, 249), (81, 249, 429, 276), (81, 276, 428, 270), (82, 249, 402, 253), (82, 253, 410, 254), (82, 254, 430, 282), (82, 282, 429, 249), (83, 239, 398, 251), (83, 251, 408, 263), (83, 263, 417, 257), (83, 257, 410, 253), (83, 253, 402, 239), (84, 255, 409, 236), (84, 236, 401, 258), (84, 258, 427, 275), (84, 275, 426, 255), (85, 256, 412, 260), (85, 260, 413, 232), (85, 232, 396, 240), (85, 240, 401, 236), (85, 236, 409, 256), (86, 248, 414, 262), (86, 262, 415, 233), (86, 233, 398, 239), (86, 239, 402, 237), (86, 237, 406, 248), (87, 257, 417, 264), (87, 264, 416, 234), (87, 234, 397, 242), (87, 242, 399, 238), (87, 238, 410, 257), (88, 235, 420, 271), (88, 271, 422, 272), (88, 272, 423, 231), (88, 231, 395, 265), (88, 265, 418, 241), (88, 241, 400, 235), (89, 241, 418, 267), (89, 267, 419, 250), (89, 250, 407, 259), (89, 259, 412, 256), (89, 256, 409, 252), (89, 252, 400, 241), (90, 258, 401, 246), (90, 246, 406, 270), (90, 270, 428, 279), (90, 279, 427, 258), (91, 260, 412, 259), (91, 259, 407, 273), (91, 273, 413, 260), (92, 280, 426, 275), (92, 275, 427, 307), (92, 307, 435, 293), (92, 293, 434, 280), (93, 287, 431, 278), (93, 278, 432, 306), (93, 306, 440, 296), (93, 296, 439, 287), (94, 284, 425, 281), (94, 281, 426, 280), (94, 280, 434, 299), (94, 299, 433, 284), (95, 283, 424, 274), (95, 274, 425, 284), (95, 284, 433, 292), (95, 292, 411, 283), (96, 285, 430, 277), (96, 277, 431, 287), (96, 287, 439, 295), (96, 295, 438, 285), (97, 288, 399, 245), (97, 245, 405, 289), (97, 289, 432, 278), (97, 278, 431, 288), (98, 291, 420, 235), (98, 235, 400, 290), (98, 290, 425, 274), (98, 274, 424, 291), (99, 290, 400, 252), (99, 252, 409, 255), (99, 255, 426, 281), (99, 281, 425, 290), (100, 289, 405, 266), (100, 266, 420, 291), (100, 291, 424, 286), (100, 286, 432, 289), (101, 303, 441, 301), (101, 301, 436, 294), (101, 294, 437, 300), (101, 300, 438, 303), (102, 302, 434, 293), (102, 293, 435, 297), (102, 297, 436, 301), (102, 301, 441, 302), (103, 292, 433, 299), (103, 299, 434, 302), (103, 302, 441, 305), (103, 305, 411, 292), (104, 296, 440, 298), (104, 298, 441, 303), (104, 303, 438, 295), (104, 295, 439, 296), (105, 304, 411, 305), (105, 305, 441, 298), (105, 298, 440, 304), (106, 308, 429, 282), (106, 282, 430, 285), (106, 285, 438, 300), (106, 300, 437, 308), (107, 307, 427, 279), (107, 279, 428, 309), (107, 309, 436, 297), (107, 297, 435, 307), (108, 306, 432, 286), (108, 286, 424, 283), (108, 283, 411, 304), (108, 304, 440, 306), (109, 309, 428, 276), (109, 276, 429, 308), (109, 308, 437, 294), (109, 294, 436, 309), (110, 312, 445, 313), (110, 313, 444, 201), (110, 201, 374, 205), (110, 205, 376, 203), (110, 203, 370, 312), (446, 544, 740, 548), (446, 527, 735, 544), (446, 543, 731, 527), (446, 548, 739, 543), (447, 521, 732, 537), (447, 531, 724, 521), (447, 525, 729, 531), (447, 537, 734, 525), (448, 533, 726, 532), (448, 537, 732, 533), (448, 535, 734, 537), (448, 532, 728, 535), (449, 534, 725, 530), (449, 551, 733, 534), (449, 538, 743, 551), (449, 536, 735, 538), (449, 530, 730, 536), (450, 526, 738, 545), (450, 536, 730, 526), (450, 544, 735, 536), (450, 545, 740, 544), (451, 542, 729, 525), (451, 545, 738, 542), (451, 539, 740, 545), (451, 525, 734, 539), (452, 540, 724, 531), (452, 549, 736, 540), (452, 546, 741, 549), (452, 542, 738, 546), (452, 531, 729, 542), (453, 541, 727, 529), (453, 553, 737, 541), (453, 547, 746, 553), (453, 543, 739, 547), (453, 529, 731, 543), (454, 539, 734, 535), (454, 548, 740, 539), (454, 528, 739, 548), (454, 535, 728, 528), (455, 550, 741, 546), (455, 522, 742, 550), (455, 530, 725, 522), (455, 526, 730, 530), (455, 546, 738, 526), (456, 552, 743, 538), (456, 523, 744, 552), (456, 529, 727, 523), (456, 527, 731, 529), (456, 538, 735, 527), (457, 554, 746, 547), (457, 524, 745, 554), (457, 532, 726, 524), (457, 528, 728, 532), (457, 547, 739, 528), (458, 555, 773, 594), (458, 597, 775, 555), (458, 594, 774, 597), (459, 579, 763, 583), (459, 562, 758, 579), (459, 578, 754, 562), (459, 583, 762, 578), (460, 593, 755, 572), (460, 594, 773, 593), (460, 596, 774, 594), (460, 591, 772, 596), (460, 572, 757, 591), (461, 568, 749, 567), (461, 572, 755, 568), (461, 570, 757, 572), (461, 567, 751, 570), (462, 569, 748, 565), (462, 586, 756, 569), (462, 573, 766, 586), (462, 571, 758, 573), (462, 565, 753, 571), (463, 561, 761, 580), (463, 571, 753, 561), (463, 579, 758, 571), (463, 580, 763, 579), (464, 577, 752, 560), (464, 580, 761, 577), (464, 595, 763, 580), (464, 560, 772, 595), (465, 576, 750, 564), (465, 588, 760, 576), (465, 582, 769, 588), (465, 578, 762, 582), (465, 564, 754, 578), (466, 574, 757, 570), (466, 583, 763, 574), (466, 563, 762, 583), (466, 570, 751, 563), (467, 720, 764, 581), (467, 721, 852, 720), (467, 557, 853, 721), (467, 565, 748, 557), (467, 561, 753, 565), (467, 581, 761, 561), (468, 587, 766, 573), (468, 558, 767, 587), (468, 564, 750, 558), (468, 562, 754, 564), (468, 573, 758, 562), (469, 589, 769, 582), (469, 559, 768, 589), (469, 567, 749, 559), (469, 563, 751, 567), (469, 582, 762, 563), (470, 596, 772, 560), (470, 597, 774, 596), (470, 556, 775, 597), (470, 590, 747, 556), (470, 566, 770, 590), (470, 560, 752, 566), (471, 592, 770, 566), (471, 575, 771, 592), (471, 584, 759, 575), (471, 581, 764, 584), (471, 577, 761, 581), (471, 566, 752, 577), (472, 595, 772, 591), (472, 574, 763, 595), (472, 591, 757, 574), (473, 584, 764, 720), (473, 598, 759, 584), (473, 585, 765, 598), (473, 720, 852, 585), (474, 622, 792, 626), (474, 605, 787, 622), (474, 621, 783, 605), (474, 626, 791, 621), (475, 636, 784, 615), (475, 637, 802, 636), (475, 639, 803, 637), (475, 634, 801, 639), (475, 615, 786, 634), (476, 612, 777, 608), (476, 629, 785, 612), (476, 616, 795, 629), (476, 614, 787, 616), (476, 608, 782, 614), (477, 604, 790, 623), (477, 614, 782, 604), (477, 622, 787, 614), (477, 623, 792, 622), (478, 620, 781, 603), (478, 623, 790, 620), (478, 638, 792, 623), (478, 603, 801, 638), (479, 619, 779, 607), (479, 631, 789, 619), (479, 625, 798, 631), (479, 621, 791, 625), (479, 607, 783, 621), (480, 617, 786, 613), (480, 626, 792, 617), (480, 606, 791, 626), (480, 613, 780, 606), (481, 628, 793, 624), (481, 600, 794, 628), (481, 608, 777, 600), (481, 604, 782, 608), (481, 624, 790, 604), (482, 630, 795, 616), (482, 601, 796, 630), (482, 607, 779, 601), (482, 605, 783, 607), (482, 616, 787, 605), (483, 632, 798, 625), (483, 602, 797, 632), (483, 610, 778, 602), (483, 722, 855, 610), (483, 606, 780, 722), (483, 625, 791, 606), (484, 639, 801, 603), (484, 640, 803, 639), (484, 599, 804, 640), (484, 633, 776, 599), (484, 609, 799, 633), (484, 603, 781, 609), (485, 635, 799, 609), (485, 618, 800, 635), (485, 627, 788, 618), (485, 624, 793, 627), (485, 620, 790, 624), (485, 609, 781, 620), (486, 638, 801, 634), (486, 617, 792, 638), (486, 634, 786, 617), (487, 648, 820, 664), (487, 698, 809, 648), (487, 687, 841, 698), (487, 664, 840, 687), (488, 678, 813, 657), (488, 679, 831, 678), (488, 681, 832, 679), (488, 676, 830, 681), (488, 657, 815, 676), (489, 653, 807, 652), (489, 657, 813, 653), (489, 655, 815, 657), (489, 652, 809, 655), (490, 654, 806, 650), (490, 671, 814, 654), (490, 658, 824, 671), (490, 656, 816, 658), (490, 650, 811, 656), (491, 647, 816, 680), (491, 659, 812, 647), (491, 686, 839, 659), (491, 680, 838, 686), (492, 663, 812, 659), (492, 664, 820, 663), (492, 692, 840, 664), (492, 659, 839, 692), (493, 661, 808, 649), (493, 673, 818, 661), (493, 667, 827, 673), (493, 663, 820, 667), (493, 649, 812, 663), (494, 646, 819, 665), (494, 668, 811, 646), (494, 685, 837, 668), (494, 665, 836, 685), (495, 670, 822, 666), (495, 642, 823, 670), (495, 650, 806, 642), (495, 646, 811, 650), (495, 666, 819, 646), (496, 672, 824, 658), (496, 643, 825, 672), (496, 649, 808, 643), (496, 647, 812, 649), (496, 658, 816, 647), (497, 674, 827, 667), (497, 644, 826, 674), (497, 652, 807, 644), (497, 648, 809, 652), (497, 667, 820, 648), (498, 681, 830, 645), (498, 682, 832, 681), (498, 641, 833, 682), (498, 675, 805, 641), (498, 651, 828, 675), (498, 645, 810, 651), (499, 677, 828, 651), (499, 660, 829, 677), (499, 669, 817, 660), (499, 666, 822, 669), (499, 662, 819, 666), (499, 651, 810, 662), (500, 656, 811, 668), (500, 680, 816, 656), (500, 689, 838, 680), (500, 668, 837, 689), (501, 669, 822, 670), (501, 683, 817, 669), (501, 670, 823, 683), (502, 685, 836, 690), (502, 717, 837, 685), (502, 703, 845, 717), (502, 690, 844, 703), (503, 688, 841, 697), (503, 716, 842, 688), (503, 706, 850, 716), (503, 697, 849, 706), (504, 691, 835, 694), (504, 690, 836, 691), (504, 709, 844, 690), (504, 694, 843, 709), (505, 684, 834, 693), (505, 694, 835, 684), (505, 702, 843, 694), (505, 693, 821, 702), (506, 687, 840, 695), (506, 697, 841, 687), (506, 705, 849, 697), (506, 695, 848, 705), (507, 655, 809, 698), (507, 699, 815, 655), (507, 688, 842, 699), (507, 698, 841, 688), (508, 645, 830, 701), (508, 700, 810, 645), (508, 684, 835, 700), (508, 701, 834, 684), (509, 662, 810, 700), (509, 665, 819, 662), (509, 691, 836, 665), (509, 700, 835, 691), (510, 676, 815, 699), (510, 701, 830, 676), (510, 696, 834, 701), (510, 699, 842, 696), (511, 711, 851, 713), (511, 704, 846, 711), (511, 710, 847, 704), (511, 713, 848, 710), (512, 703, 844, 712), (512, 707, 845, 703), (512, 711, 846, 707), (512, 712, 851, 711), (513, 709, 843, 702), (513, 712, 844, 709), (513, 715, 851, 712), (513, 702, 821, 715), (514, 708, 850, 706), (514, 713, 851, 708), (514, 705, 848, 713), (514, 706, 849, 705), (515, 715, 821, 714), (515, 708, 851, 715), (515, 714, 850, 708), (516, 692, 839, 718), (516, 695, 840, 692), (516, 710, 848, 695), (516, 718, 847, 710), (517, 689, 837, 717), (517, 719, 838, 689), (517, 707, 846, 719), (517, 717, 845, 707), (518, 696, 842, 716), (518, 693, 834, 696), (518, 714, 821, 693), (518, 716, 850, 714), (519, 686, 838, 719), (519, 718, 839, 686), (519, 704, 847, 718), (519, 719, 846, 704), (520, 723, 855, 722), (520, 611, 854, 723), (520, 615, 784, 611), (520, 613, 786, 615), (520, 722, 780, 613), (111, 322, 732, 521), (314, 111, 521, 724), (112, 332, 742, 522), (315, 112, 522, 725), (113, 334, 744, 523), (317, 113, 523, 727), (114, 335, 745, 524), (316, 114, 524, 726), (123, 316, 726, 533), (322, 123, 533, 732), (124, 315, 725, 534), (323, 124, 534, 733), (130, 314, 724, 540), (326, 130, 540, 736), (131, 317, 727, 541), (327, 131, 541, 737), (139, 326, 736, 549), (331, 139, 549, 741), (140, 331, 741, 550), (332, 140, 550, 742), (141, 323, 733, 551), (333, 141, 551, 743), (142, 333, 743, 552), (334, 142, 552, 744), (143, 327, 737, 553), (336, 143, 553, 746), (144, 336, 746, 554), (335, 144, 554, 745), (145, 363, 773, 555), (365, 145, 555, 775), (146, 365, 775, 556), (337, 146, 556, 747), (147, 443, 853, 557), (338, 147, 557, 748), (148, 357, 767, 558), (340, 148, 558, 750), (149, 358, 768, 559), (339, 149, 559, 749), (158, 339, 749, 568), (345, 158, 568, 755), (159, 338, 748, 569), (346, 159, 569, 756), (165, 361, 771, 575), (349, 165, 575, 759), (166, 340, 750, 576), (350, 166, 576, 760), (442, 175, 585, 852), (175, 355, 765, 585), (176, 346, 756, 586), (356, 176, 586, 766), (177, 356, 766, 587), (357, 177, 587, 767), (178, 350, 760, 588), (359, 178, 588, 769), (179, 359, 769, 589), (358, 179, 589, 768), (180, 337, 747, 590), (360, 180, 590, 770), (361, 182, 592, 771), (182, 360, 770, 592), (183, 345, 755, 593), (363, 183, 593, 773), (188, 349, 759, 598), (355, 188, 598, 765), (189, 394, 804, 599), (366, 189, 599, 776), (190, 384, 794, 600), (367, 190, 600, 777), (191, 386, 796, 601), (369, 191, 601, 779), (192, 387, 797, 602), (368, 192, 602, 778), (445, 200, 610, 855), (200, 368, 778, 610), (201, 444, 854, 611), (374, 201, 611, 784), (202, 367, 777, 612), (375, 202, 612, 785), (208, 390, 800, 618), (378, 208, 618, 788), (209, 369, 779, 619), (379, 209, 619, 789), (217, 378, 788, 627), (383, 217, 627, 793), (218, 383, 793, 628), (384, 218, 628, 794), (219, 375, 785, 629), (385, 219, 629, 795), (220, 385, 795, 630), (386, 220, 630, 796), (221, 379, 789, 631), (388, 221, 631, 798), (222, 388, 798, 632), (387, 222, 632, 797), (223, 366, 776, 633), (389, 223, 633, 799), (390, 225, 635, 800), (225, 389, 799, 635), (226, 374, 784, 636), (392, 226, 636, 802), (393, 227, 637, 803), (227, 392, 802, 637), (230, 393, 803, 640), (394, 230, 640, 804), (231, 423, 833, 641), (395, 231, 641, 805), (232, 413, 823, 642), (396, 232, 642, 806), (233, 415, 825, 643), (398, 233, 643, 808), (234, 416, 826, 644), (397, 234, 644, 807), (243, 397, 807, 653), (403, 243, 653, 813), (244, 396, 806, 654), (404, 244, 654, 814), (250, 419, 829, 660), (407, 250, 660, 817), (251, 398, 808, 661), (408, 251, 661, 818), (261, 404, 814, 671), (414, 261, 671, 824), (262, 414, 824, 672), (415, 262, 672, 825), (263, 408, 818, 673), (417, 263, 673, 827), (264, 417, 827, 674), (416, 264, 674, 826), (265, 395, 805, 675), (418, 265, 675, 828), (419, 267, 677, 829), (267, 418, 828, 677), (268, 403, 813, 678), (421, 268, 678, 831), (422, 269, 679, 832), (269, 421, 831, 679), (272, 422, 832, 682), (423, 272, 682, 833), (273, 407, 817, 683), (413, 273, 683, 823), (311, 442, 852, 721), (443, 311, 721, 853), (313, 445, 855, 723), (444, 313, 723, 854)])
me_cylinder_024.polygons.foreach_set('material_index', [0, 0, 0, 0, 0, 0, 0, 0, 0, 0, 0, 0, 0, 0, 0, 0, 0, 0, 0, 0, 0, 0, 0, 0, 0, 0, 0, 0, 0, 0, 0, 0, 1, 1, 1, 1, 1, 1, 1, 1, 1, 1, 1, 1, 1, 1, 1, 1, 1, 1, 1, 1, 1, 1, 1, 1, 1, 1, 1, 1, 1, 1, 1, 1, 1, 1, 1, 1, 1, 1, 1, 1, 1, 1, 1, 1, 1, 1, 1, 1, 1, 1, 1, 1, 1, 1, 1, 1, 1, 1, 1, 1, 1, 1, 1, 1, 1, 1, 1, 1, 1, 1, 1, 1, 1, 1, 1, 1, 1, 1, 1, 1, 1, 1, 1, 1, 1, 1, 1, 1, 1, 1, 1, 1, 1, 1, 1, 1, 1, 1, 1, 1, 1, 1, 1, 1, 1, 1, 1, 1, 1, 1, 1, 1, 1, 1, 1, 1, 1, 1, 1, 1, 1, 1, 1, 1, 1, 1, 1, 1, 1, 1, 1, 1, 1, 1, 1, 1, 1, 1, 1, 1, 1, 1, 1, 1, 1, 1, 1, 1, 1, 1, 1, 1, 1, 1, 1, 1, 1, 1, 1, 1, 1, 1, 1, 1, 1, 1, 1, 1, 1, 1, 1, 1, 1, 1, 1, 1, 1, 1, 1, 1, 1, 1, 1, 1, 1, 1, 1, 1, 1, 1, 1, 1, 1, 1, 1, 1, 1, 1, 1, 1, 1, 1, 1, 1, 1, 1, 1, 1, 1, 1, 1, 1, 1, 1, 1, 1, 1, 1, 1, 1, 1, 1, 1, 1, 1, 1, 1, 1, 1, 1, 1, 1, 1, 1, 1, 1, 1, 1, 1, 1, 1, 1, 1, 1, 1, 1, 1, 1, 1, 1, 1, 1, 1, 1, 1, 1, 1, 1, 1, 1, 1, 1, 1, 1, 1, 1, 1, 1, 1, 1, 1, 1, 1, 1, 1, 1, 1, 1, 1, 1, 1, 1, 1, 1, 1, 1, 1, 1, 1, 1, 1, 1, 1, 1, 1, 1, 1, 1, 1, 1, 1, 1, 1, 1, 1, 1, 1, 1, 1, 1, 1, 1, 1, 1, 1, 1, 1, 1, 1, 1, 1, 1, 1, 1, 1, 1, 1, 1, 1, 1, 1, 1, 1, 1, 1, 1, 1, 1, 1, 1, 1, 1, 1, 1, 1, 1, 1, 1, 1, 1, 1, 1, 1, 1, 1, 1, 1, 1, 1, 1, 1, 1, 1, 1, 1, 1, 1, 1, 1, 1, 1, 1, 1, 1, 1, 1, 1, 1, 1, 1, 1, 1, 1, 1, 1, 1, 1, 1, 1, 1, 1, 1, 1, 1, 1, 1, 1, 1, 1, 1, 1, 1, 1, 1, 1, 1, 1, 1, 1, 1, 1, 1, 1, 1, 1, 1, 1, 1, 1, 1, 1, 1, 1, 1, 1, 1, 1, 1, 1, 1, 1, 1, 1, 1, 1, 1, 1, 1, 1, 1, 1, 1, 1, 1, 1, 1, 1, 1, 1, 1, 1, 1, 1, 1, 1, 1, 1, 1, 1, 1, 1, 1, 1, 1, 1, 1, 1, 1, 1, 1, 1, 1, 1, 1, 1, 1, 1, 1, 1, 1, 1, 1, 1, 1, 1, 1, 1, 1, 1, 1, 1, 1, 1, 1, 1, 1, 1, 1, 1, 1, 1, 1, 1, 1, 1, 1, 1, 1, 1, 1, 1, 1, 1, 1, 1, 1, 1, 1, 1, 1, 1, 1, 1, 1, 1, 1, 1, 1, 1, 1, 1, 1, 1, 1, 1, 1, 1, 1, 1, 1, 1, 1, 1, 1, 1, 1, 1, 1, 1, 1, 1, 1, 1, 1, 1, 1, 1, 1, 1, 1, 1, 1, 1, 1, 1, 1, 1, 1, 1, 1, 1, 1, 1, 1, 1, 1, 1, 1, 1, 1, 1, 1, 1, 1, 1, 1, 1, 1, 1, 1, 1, 1, 1, 1, 1, 1, 1, 1, 1, 1, 1, 1, 1, 1, 1, 1, 1, 1, 1, 1, 1, 1, 1, 1, 1, 1, 1, 1, 1, 1, 1, 1, 1, 1, 1, 1, 1, 1, 1, 1, 1, 1, 1, 1, 1, 1, 1, 1, 1, 1, 1, 1, 1, 1, 1, 1, 1, 1, 1, 1, 1, 1, 1, 1, 1, 1, 1, 1, 1, 1, 1, 1, 1, 1, 1, 1, 1, 1, 1, 1, 1, 1, 1, 1, 1, 1, 1, 1, 1, 1, 1, 1, 1, 1, 1, 1, 1, 1, 1, 1, 1, 1, 1, 1, 1, 1, 1, 1, 1, 1, 1, 1, 1, 1, 1, 1, 1, 1, 1, 1, 1, 1, 1, 1, 1, 1, 1, 1, 1, 1, 1, 1, 1, 1, 1, 1, 1, 1, 1, 1, 1, 1, 1, 1, 1, 1, 1, 1, 1, 1, 1, 1, 1, 1, 1, 1, 1, 1, 1, 1, 1, 1, 1, 1, 1, 1, 1, 1, 1, 1, 1, 1, 1, 1, 1, 1, 1, 1, 1, 1, 1, 1, 1, 1, 1, 1, 1, 1, 1, 1, 1, 1, 1, 1, 1, 1, 1, 1, 1, 1, 1, 1, 1, 1, 1, 1, 1, 1, 1, 1, 1, 1, 1, 1, 1, 1, 1, 1, 1, 1, 1, 1])
me_cylinder_024.materials.append(mat_wood)
me_cylinder_024.materials.append(mat_green)
me_cylinder_024.materials.append(mat_darkgreen)
me_cylinder_024.use_remesh_preserve_volume = False
me_cylinder_024.use_remesh_preserve_attributes = False
me_cylinder_024.use_mirror_vertex_groups = False
me_cylinder_024.update()

# ---- objects
ob_pinetree_2 = bpy.data.objects.new('PineTree_2', me_cylinder_024)

# ---- transforms, parenting, visibility, modifiers, constraints
ob_pinetree_2.location = (0.0, 0.0, 0.0)
ob_pinetree_2.lineart.crease_threshold = 0.0

# ---- collection membership
col_collection_1.objects.link(ob_pinetree_2)

# ---- scene / render settings (as saved in the file)
scene.frame_start = 1; scene.frame_end = 250; scene.frame_set(0)
scene.render.engine = 'CYCLES'
scene.render.resolution_x = 1000
scene.render.resolution_y = 1000
scene.render.dither_intensity = 0.0
scene.cycles.samples = 200
scene.cycles.sampling_pattern = 'TABULATED_SOBOL'
scene.cycles.light_sampling_threshold = 0.0
scene.cycles.use_adaptive_sampling = False
scene.cycles.use_light_tree = False
scene.cycles.caustics_reflective = False
scene.cycles.caustics_refractive = False
scene.cycles.blur_glossy = 0.0
scene.cycles.max_bounces = 2
scene.cycles.pixel_filter_type = 'GAUSSIAN'
scene.cycles.sample_clamp_indirect = 0.0
scene.view_settings.view_transform = 'Standard'
bpy.context.view_layer.update()

# ---- added for rendering (the .blend has no active camera): camera
cam_auto = bpy.data.cameras.new('AutoCamera')
cam_auto.lens = 50.0
cam_auto.sensor_width = 36.0
cam_auto.clip_end = 1000.0
ob_auto_camera = bpy.data.objects.new('AutoCamera', cam_auto)
scene.collection.objects.link(ob_auto_camera)
ob_auto_camera.location = (4.0332, -4.89878, 5.05691)
ob_auto_camera.rotation_euler = (1.09748, -7.21219e-08, 0.694738)
scene.camera = ob_auto_camera
bpy.context.view_layer.update()
